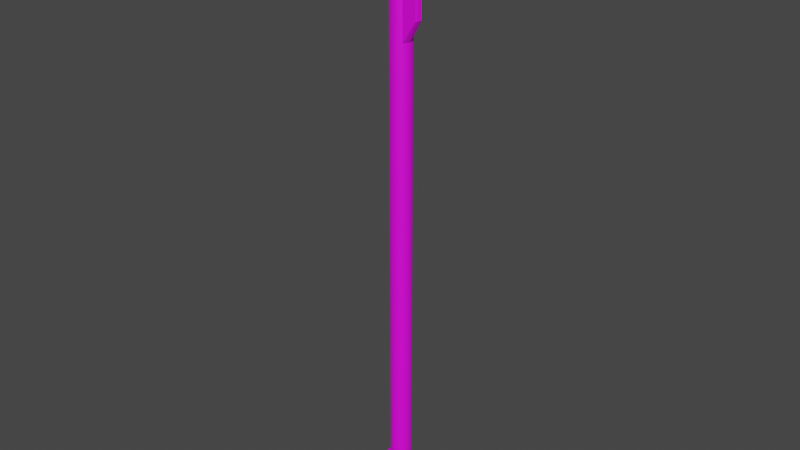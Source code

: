 # Source: firemanAx.blend  (saved by Blender 2.81.16; exported with 4.5.12 LTS)
import bpy
from mathutils import Matrix  # noqa: F401  (used for matrix-valued properties, if any)

bpy.ops.wm.read_factory_settings(use_empty=True)
scene = bpy.context.scene
scene.name = 'Scene'

# ---- collections
col_collection = bpy.data.collections.new('Collection'); scene.collection.children.link(col_collection)

# ---- images (referenced by path relative to the original .blend; pixels are not part of the script)
import os
ASSET_DIR = os.environ.get("B2B_ASSET_DIR", "")  # directory of the original .blend (textures are referenced by path, not embedded)
HERE = os.path.dirname(os.path.abspath(__file__))  # packed textures are extracted next to this script under _unpacked/

def load_image(name, relpath, width, height, colorspace="sRGB"):
    """Load a texture the original file referenced (path relative to the .blend, or extracted next to this script)."""
    p = next((c for c in (os.path.join(HERE, relpath), os.path.join(ASSET_DIR, relpath)) if relpath and os.path.exists(c)), "")
    if p:
        img = bpy.data.images.load(p, check_existing=True)
        img.name = name
    else:  # same state as the original file: an image datablock whose file is absent (Cycles renders it pink)
        img = bpy.data.images.new(name, width, height)
        img.source = "FILE"
        img.filepath = "//" + (relpath or name)
    img.colorspace_settings.name = colorspace
    return img
img_ax = load_image('Ax', 'Ax.png', 1024, 1024, 'sRGB')

# ---- materials (node trees are filled in below, after node groups)
mat_material_001 = bpy.data.materials.new('Material.001')
mat_material_001.use_transparent_shadow = False

# ---- material node trees
mat_material_001.use_nodes = True; mat_material_001.node_tree.nodes.clear()
_N = mat_material_001.node_tree.nodes; _L = mat_material_001.node_tree.links
n0 = _N.new('ShaderNodeOutputMaterial'); n0.name = 'Material Output'; n0.location = (300, 300)
n1 = _N.new('ShaderNodeBsdfPrincipled'); n1.name = 'Principled BSDF'; n1.location = (10, 300)
n1.distribution = 'GGX'
n1.subsurface_method = 'BURLEY'
n1.inputs[3].default_value = 1.45
n1.inputs[27].default_value = (0.0, 0.0, 0.0, 1.0)
n1.inputs[28].default_value = 1.0
n2 = _N.new('ShaderNodeTexImage'); n2.name = 'Image Texture'; n2.location = (-280, 280)
n2.image = img_ax
_L.new(n1.outputs[0], n0.inputs[0])
_L.new(n2.outputs[0], n1.inputs[0])
n0.is_active_output = True

# ---- world
world_world = bpy.data.worlds.new('World'); scene.world = world_world
world_world.use_nodes = True; world_world.node_tree.nodes.clear()
_N = world_world.node_tree.nodes; _L = world_world.node_tree.links
n0 = _N.new('ShaderNodeOutputWorld'); n0.name = 'World Output'; n0.location = (300, 300)
n1 = _N.new('ShaderNodeBackground'); n1.name = 'Background'; n1.location = (10, 300)
n1.inputs[0].default_value = (0.05088, 0.05088, 0.05088, 1.0)
_L.new(n1.outputs[0], n0.inputs[0])
n0.is_active_output = True
world_world.color = (0.05088, 0.05088, 0.05088)
world_world.use_sun_shadow = False
world_world.sun_shadow_jitter_overblur = 0.0

# ---- meshes
me_cylinder = bpy.data.meshes.new('Cylinder')
me_cylinder.from_pydata([(0.0, 1.0, -1.0), (0.0, 1.0, 1.0), (0.1951, 0.9808, -1.0), (0.1951, 0.9808, 1.0), (0.3827, 0.9239, -1.0), (0.3827, 0.9239, 1.0), (0.5556, 0.8315, -1.0), (0.5556, 0.8315, 1.0), (0.7071, 0.7071, -1.0), (0.7071, 0.7071, 1.0), (0.8315, 0.5556, -1.0), (0.8315, 0.5556, 1.0), (0.9239, 0.3827, -1.0), (0.9239, 0.3827, 1.0), (0.9808, 0.1951, -1.0), (0.9808, 0.1951, 1.0), (1.0, 7.55e-08, -1.0), (1.0, 7.55e-08, 1.0), (0.9808, -0.1951, -1.0), (0.9808, -0.1951, 1.0), (0.9239, -0.3827, -1.0), (0.9239, -0.3827, 1.0), (0.8315, -0.5556, -1.0), (0.8315, -0.5556, 1.0), (0.7071, -0.7071, -1.0), (0.7071, -0.7071, 1.0), (0.5556, -0.8315, -1.0), (0.5556, -0.8315, 1.0), (0.3827, -0.9239, -1.0), (0.3827, -0.9239, 1.0), (0.1951, -0.9808, -1.0), (0.1951, -0.9808, 1.0), (-3.258e-07, -1.0, -1.0), (-3.258e-07, -1.0, 1.0), (-0.1951, -0.9808, -1.0), (-0.1951, -0.9808, 1.0), (-0.3827, -0.9239, -1.0), (-0.3827, -0.9239, 1.0), (-0.5556, -0.8315, -1.0), (-0.5556, -0.8315, 1.0), (-0.7071, -0.7071, -1.0), (-0.7071, -0.7071, 1.0), (-0.8315, -0.5556, -1.0), (-0.8315, -0.5556, 1.0), (-0.9239, -0.3827, -1.0), (-0.9239, -0.3827, 1.0), (-0.9808, -0.1951, -1.0), (-0.9808, -0.1951, 1.0), (-1.0, 9.656e-07, -1.0), (-1.0, 9.656e-07, 1.0), (-0.9808, 0.1951, -1.0), (-0.9808, 0.1951, 1.0), (-0.9239, 0.3827, -1.0), (-0.9239, 0.3827, 1.0), (-0.8315, 0.5556, -1.0), (-0.8315, 0.5556, 1.0), (-0.7071, 0.7071, -1.0), (-0.7071, 0.7071, 1.0), (-0.5556, 0.8315, -1.0), (-0.5556, 0.8315, 1.0), (-0.3827, 0.9239, -1.0), (-0.3827, 0.9239, 1.0), (-0.1951, 0.9808, -1.0), (-0.1951, 0.9808, 1.0), (0.1951, 0.9808, 1.0), (0.0, 1.0, 1.0), (0.3827, 0.9239, 1.0), (0.5556, 0.8315, 1.0), (0.7071, 0.7071, 1.0), (0.8315, 0.5556, 1.0), (0.9239, 0.3827, 1.0), (0.9808, 0.1951, 1.0), (1.0, 7.55e-08, 1.0), (0.9808, -0.1951, 1.0), (0.9239, -0.3827, 1.0), (0.8315, -0.5556, 1.0), (0.7071, -0.7071, 1.0), (0.5556, -0.8315, 1.0), (0.3827, -0.9239, 1.0), (0.1951, -0.9808, 1.0), (-3.258e-07, -1.0, 1.0), (-0.1951, -0.9808, 1.0), (-0.3827, -0.9239, 1.0), (-0.5556, -0.8315, 1.0), (-0.7071, -0.7071, 1.0), (-0.8315, -0.5556, 1.0), (-0.9239, -0.3827, 1.0), (-0.9808, -0.1951, 1.0), (-1.0, 9.656e-07, 1.0), (-0.9808, 0.1951, 1.0), (-0.9239, 0.3827, 1.0), (-0.8315, 0.5556, 1.0), (-0.7071, 0.7071, 1.0), (-0.5556, 0.8315, 1.0), (-0.3827, 0.9239, 1.0), (-0.1951, 0.9808, 1.0), (0.1951, 0.9808, 1.0), (0.0, 1.0, 1.0), (0.3827, 0.9239, 1.0), (0.5556, 0.8315, 1.0), (0.7071, 0.7071, 1.0), (0.8315, 0.5556, 1.0), (0.9239, 0.3827, 1.0), (0.9808, 0.1951, 1.0), (1.0, 7.55e-08, 1.0), (0.9808, -0.1951, 1.0), (0.9239, -0.3827, 1.0), (0.8315, -0.5556, 1.0), (0.7071, -0.7071, 1.0), (0.5556, -0.8315, 1.0), (0.3827, -0.9239, 1.0), (0.1951, -0.9808, 1.0), (-3.258e-07, -1.0, 1.0), (-0.1951, -0.9808, 1.0), (-0.3827, -0.9239, 1.0), (-0.5556, -0.8315, 1.0), (-0.7071, -0.7071, 1.0), (-0.8315, -0.5556, 1.0), (-0.9239, -0.3827, 1.0), (-0.9808, -0.1951, 1.0), (-1.0, 9.656e-07, 1.0), (-0.9808, 0.1951, 1.0), (-0.9239, 0.3827, 1.0), (-0.8315, 0.5556, 1.0), (-0.7071, 0.7071, 1.0), (-0.5556, 0.8315, 1.0), (-0.3827, 0.9239, 1.0), (-0.1951, 0.9808, 1.0), (0.1951, 0.9808, 40.0), (-2.607e-06, 1.0, 40.0), (0.3827, 0.9239, 40.0), (0.5556, 0.8315, 40.0), (0.7071, 0.7071, 40.0), (0.8315, 0.5556, 40.0), (0.9239, 0.3827, 40.0), (0.9808, 0.1951, 40.0), (1.0, 7.55e-08, 40.0), (0.9808, -0.1951, 40.0), (0.9239, -0.3827, 40.0), (0.8315, -0.5556, 40.0), (0.7071, -0.7071, 40.0), (0.5556, -0.8315, 40.0), (0.3827, -0.9239, 40.0), (0.1951, -0.9808, 40.0), (-2.932e-06, -1.0, 40.0), (-0.1951, -0.9808, 40.0), (-0.3827, -0.9239, 40.0), (-0.5556, -0.8315, 40.0), (-0.7071, -0.7071, 40.0), (-0.8315, -0.5556, 40.0), (-0.9239, -0.3827, 40.0), (-0.9808, -0.1951, 40.0), (-1.0, 9.656e-07, 40.0), (-0.9808, 0.1951, 40.0), (-0.9239, 0.3827, 40.0), (-0.8315, 0.5556, 40.0), (-0.7071, 0.7071, 40.0), (-0.5556, 0.8315, 40.0), (-0.3827, 0.9239, 40.0), (-0.1951, 0.9808, 40.0), (2.812e-07, 1.0, -5.909), (0.1951, 0.9808, -5.909), (0.3827, 0.9239, -5.909), (0.5556, 0.8315, -5.909), (0.7071, 0.7071, -5.909), (0.8315, 0.5556, -5.909), (0.9239, 0.3827, -5.909), (0.9808, 0.1951, -5.909), (1.0, 7.55e-08, -5.909), (0.9808, -0.1951, -5.909), (0.9239, -0.3827, -5.909), (0.8315, -0.5556, -5.909), (0.7071, -0.7071, -5.909), (0.5556, -0.8315, -5.909), (0.3827, -0.9239, -5.909), (0.1951, -0.9808, -5.909), (-4.462e-08, -1.0, -5.909), (-0.1951, -0.9808, -5.909), (-0.3827, -0.9239, -5.909), (-0.5556, -0.8315, -5.909), (-0.7071, -0.7071, -5.909), (-0.8315, -0.5556, -5.909), (-0.8352, -0.3827, -5.879), (-0.8921, -0.1951, -5.879), (-0.9114, 9.616e-07, -5.879), (-0.9808, 0.1951, -5.909), (-0.9239, 0.3827, -5.909), (-0.8315, 0.5556, -5.909), (-0.7071, 0.7071, -5.909), (-0.5556, 0.8315, -5.909), (-0.3827, 0.9239, -5.909), (-0.1951, 0.9808, -5.909), (-0.1951, 0.9808, -4.037), (-0.3827, 0.9239, -4.037), (0.9808, -0.1951, -4.037), (1.0, 7.55e-08, -4.037), (-0.3827, -0.9239, -4.037), (-0.1951, -0.9808, -4.037), (-0.8315, 0.5556, -4.037), (-0.9239, 0.3827, -4.037), (0.8315, 0.5556, -4.037), (0.7071, 0.7071, -4.037), (0.3827, -0.9239, -4.037), (0.5556, -0.8315, -4.037), (-3.064, -0.1951, -3.965), (-3.007, -0.3827, -3.965), (0.1951, 0.9808, -4.037), (1.74e-07, 1.0, -4.037), (0.9239, -0.3827, -4.037), (-0.5556, -0.8315, -4.037), (-0.7071, 0.7071, -4.037), (0.9239, 0.3827, -4.037), (0.1951, -0.9808, -4.037), (-3.083, 9.559e-07, -3.965), (0.3827, 0.9239, -4.037), (0.8315, -0.5556, -4.037), (-0.7071, -0.7071, -4.037), (-0.5556, 0.8315, -4.037), (0.9808, 0.1951, -4.037), (-1.519e-07, -1.0, -4.037), (-0.9808, 0.1951, -4.037), (0.5556, 0.8315, -4.037), (0.7071, -0.7071, -4.037), (-0.8315, -0.5556, -4.037), (0.1951, 0.9808, 46.46), (-6.551e-06, 1.0, 46.46), (0.3827, 0.9239, 46.46), (0.5556, 0.8315, 46.46), (0.7071, 0.7071, 46.46), (0.8315, 0.5556, 46.46), (0.9239, 0.3827, 46.46), (0.9808, 0.1951, 46.46), (2.256, -0.2929, 46.46), (2.237, -0.488, 46.46), (2.18, -0.6756, 46.46), (2.088, -0.8485, 46.46), (0.7071, -0.7071, 46.46), (0.5556, -0.8315, 46.46), (0.3827, -0.9239, 46.46), (0.1951, -0.9808, 46.46), (-6.877e-06, -1.0, 46.46), (-0.1951, -0.9808, 46.46), (-0.3827, -0.9239, 46.46), (-0.5556, -0.8315, 46.46), (-0.7071, -0.7071, 46.46), (-0.8315, -0.5556, 46.46), (-0.9239, -0.3827, 46.46), (-0.9808, -0.1951, 46.46), (-1.0, 9.656e-07, 46.46), (-0.9808, 0.1951, 46.46), (-0.9239, 0.3827, 46.46), (-0.8315, 0.5556, 46.46), (-0.7071, 0.7071, 46.46), (-0.5556, 0.8315, 46.46), (-0.3827, 0.9239, 46.46), (-0.1951, 0.9808, 46.46), (0.1951, 0.9808, 42.04), (0.3827, 0.9239, 42.04), (-0.7071, 0.7071, 42.04), (-0.5556, 0.8315, 42.04), (0.1951, -0.9808, 42.04), (-4.176e-06, -1.0, 42.04), (0.5556, 0.8315, 42.04), (-0.3827, 0.9239, 42.04), (-0.1951, -0.9808, 42.04), (0.7071, 0.7071, 42.04), (-0.1951, 0.9808, 42.04), (-0.3827, -0.9239, 42.04), (0.8315, 0.5556, 42.04), (-3.851e-06, 1.0, 42.04), (-0.5556, -0.8315, 42.04), (0.9239, 0.3827, 42.04), (-0.7071, -0.7071, 42.04), (0.9808, 0.1951, 42.04), (-0.8315, -0.5556, 42.04), (2.224, -0.2128, 42.04), (-0.9239, -0.3827, 42.04), (2.205, -0.4078, 42.04), (-0.9808, -0.1951, 42.04), (2.148, -0.5954, 42.04), (-1.0, 9.656e-07, 42.04), (2.055, -0.7683, 42.04), (-0.9808, 0.1951, 42.04), (0.7071, -0.7071, 42.04), (-0.9239, 0.3827, 42.04), (0.5556, -0.8315, 42.04), (-0.8315, 0.5556, 42.04), (0.3827, -0.9239, 42.04), (0.1951, 0.9808, 49.99), (7.549e-06, 1.0, 49.99), (0.3827, 0.9239, 49.99), (0.5556, 0.8315, 49.99), (0.7071, 0.7071, 49.99), (0.8315, 0.5556, 49.99), (0.9239, 0.3827, 49.99), (0.9808, 0.1951, 49.99), (2.267, -0.3334, 50.01), (2.248, -0.5285, 50.01), (2.191, -0.7161, 50.01), (2.098, -0.889, 50.01), (0.7071, -0.7071, 49.99), (0.5556, -0.8315, 49.99), (0.3827, -0.9239, 49.99), (0.1951, -0.9808, 49.99), (7.223e-06, -1.0, 49.99), (-0.1951, -0.9808, 49.99), (-0.3827, -0.9239, 49.99), (-0.5556, -0.8315, 49.99), (-0.7071, -0.7071, 49.99), (-0.8315, -0.5556, 49.99), (-0.9239, -0.3827, 49.99), (-0.9808, -0.1951, 49.99), (-1.0, 9.656e-07, 49.99), (-0.9808, 0.1951, 49.99), (-0.9239, 0.3827, 49.99), (-0.8315, 0.5556, 49.99), (-0.7071, 0.7071, 49.99), (-0.5556, 0.8315, 49.99), (-0.3827, 0.9239, 49.99), (-0.1951, 0.9808, 49.99), (2.924, -0.5919, 46.47), (2.943, -0.3968, 46.47), (2.867, -0.7795, 46.47), (2.774, -0.9524, 46.47), (2.895, -0.6833, 50.0), (2.915, -0.4882, 50.0), (2.839, -0.8709, 50.0), (2.746, -1.044, 50.0), (-5.316, 1.538, 43.73), (-5.889, 1.651, 52.28), (-2.745, 0.1699, 46.46), (-2.745, 0.1699, 49.99), (-2.653, 1.108, 46.46), (-2.745, 0.9352, 46.46), (-2.377, 1.384, 49.99), (-2.377, 1.384, 46.46), (-2.802, 0.7476, 49.99), (-2.821, 0.5525, 49.99), (-2.529, 1.26, 46.46), (-2.745, 0.9352, 49.99), (-2.653, 1.108, 49.99), (-2.529, 1.26, 49.99), (-2.802, 0.3575, 46.46), (-2.822, 0.5525, 46.46), (-2.802, 0.7476, 46.46), (-2.802, 0.3575, 49.99), (2.093, -0.8687, 48.23), (0.7071, -0.7071, 48.22), (0.5556, -0.8315, 48.22), (0.3827, -0.9239, 48.22), (4.894e-07, 1.0, 48.22), (0.1951, 0.9808, 48.22), (0.1951, -0.9808, 48.22), (0.3827, 0.9239, 48.22), (-0.5556, 0.8315, 48.22), (1.636e-07, -1.0, 48.22), (0.5556, 0.8315, 48.22), (-0.3827, 0.9239, 48.22), (-0.1951, -0.9808, 48.22), (0.7071, 0.7071, 48.22), (-0.1951, 0.9808, 48.22), (-0.3827, -0.9239, 48.22), (0.8315, 0.5556, 48.22), (-0.5556, -0.8315, 48.22), (0.9239, 0.3827, 48.22), (-0.7071, -0.7071, 48.22), (0.9808, 0.1951, 48.22), (-0.8315, -0.5556, 48.22), (2.262, -0.3131, 48.23), (-0.9239, -0.3827, 48.22), (2.853, -0.8251, 48.23), (2.76, -0.998, 48.23), (2.929, -0.4425, 48.23), (2.91, -0.6375, 48.23), (-6.645, 1.899, 47.91), (-2.377, 1.384, 48.22), (-2.745, 0.1699, 48.22), (-4.525, 0.6326, 51.3), (-4.197, 1.333, 44.9), (-3.829, 1.782, 44.9), (-4.582, 1.21, 51.3), (-4.525, 1.398, 51.3), (-4.432, 1.571, 51.3), (-4.308, 1.722, 51.3), (-4.582, 0.8202, 51.3), (-4.197, 0.5676, 44.9), (-4.105, 1.506, 44.9), (-4.157, 1.847, 51.3), (-4.601, 1.015, 51.3), (-3.981, 1.657, 44.9), (-4.254, 0.7552, 44.9), (-4.274, 0.9503, 44.9), (-4.254, 1.145, 44.9), (-4.589, 1.988, 48.04), (-4.957, 0.7737, 48.04), (-5.266, 0.8253, 51.84), (-4.802, 1.499, 44.25), (-4.434, 1.947, 44.25), (-5.323, 1.403, 51.84), (-5.266, 1.591, 51.84), (-5.174, 1.764, 51.84), (-5.049, 1.915, 51.84), (-5.323, 1.013, 51.84), (-5.51, 2.239, 47.97), (-5.878, 1.025, 47.97), (-4.802, 0.7333, 44.25), (-4.71, 1.672, 44.25), (-4.898, 2.039, 51.84), (-5.342, 1.208, 51.84), (-4.585, 1.823, 44.25), (-4.859, 0.9209, 44.25), (-4.878, 1.116, 44.25), (-4.859, 1.311, 44.25), (3.172e-06, 1.0, 48.89), (2.847, -0.8425, 48.9), (-2.377, 1.384, 48.89), (2.095, -0.8764, 48.91), (0.7071, -0.7071, 48.89), (0.5556, -0.8315, 48.89), (0.3827, -0.9239, 48.89), (0.1951, 0.9808, 48.89), (0.1951, -0.9808, 48.89), (0.3827, 0.9239, 48.89), (-0.5556, 0.8315, 48.89), (2.846e-06, -1.0, 48.89), (0.5556, 0.8315, 48.89), (-0.3827, 0.9239, 48.89), (-0.1951, -0.9808, 48.89), (0.7071, 0.7071, 48.89), (-0.1951, 0.9808, 48.89), (-0.3827, -0.9239, 48.89), (0.8315, 0.5556, 48.89), (-0.5556, -0.8315, 48.89), (0.9239, 0.3827, 48.89), (-0.7071, -0.7071, 48.89), (0.9808, 0.1951, 48.89), (-0.8315, -0.5556, 48.89), (2.264, -0.3208, 48.91), (-0.9239, -0.3827, 48.89), (2.755, -1.015, 48.9), (2.923, -0.4599, 48.9), (2.904, -0.6549, 48.9), (-6.358, 1.805, 49.57), (-2.745, 0.1699, 48.89), (-4.424, 1.934, 49.28), (-4.793, 0.7201, 49.28), (-5.277, 2.163, 49.44), (-5.645, 0.9492, 49.44), (6.189, -1.656, 48.96), (6.208, -1.461, 48.96), (6.132, -1.844, 48.96), (6.04, -2.017, 48.96), (6.054, -1.815, 48.91), (5.962, -1.988, 48.91), (6.111, -1.628, 48.91)], [], [(0, 1, 3, 2), (2, 3, 5, 4), (4, 5, 7, 6), (6, 7, 9, 8), (8, 9, 11, 10), (10, 11, 13, 12), (12, 13, 15, 14), (14, 15, 17, 16), (16, 17, 19, 18), (18, 19, 21, 20), (20, 21, 23, 22), (22, 23, 25, 24), (24, 25, 27, 26), (26, 27, 29, 28), (28, 29, 31, 30), (30, 31, 33, 32), (32, 33, 35, 34), (34, 35, 37, 36), (36, 37, 39, 38), (38, 39, 41, 40), (40, 41, 43, 42), (42, 43, 45, 44), (44, 45, 47, 46), (46, 47, 49, 48), (48, 49, 51, 50), (50, 51, 53, 52), (52, 53, 55, 54), (54, 55, 57, 56), (56, 57, 59, 58), (58, 59, 61, 60), (9, 7, 67, 68), (60, 61, 63, 62), (62, 63, 1, 0), (193, 192, 191, 190), (87, 86, 118, 119), (27, 25, 76, 77), (45, 43, 85, 86), (63, 61, 94, 95), (19, 17, 72, 73), (37, 35, 81, 82), (55, 53, 90, 91), (11, 9, 68, 69), (29, 27, 77, 78), (47, 45, 86, 87), (3, 1, 65, 64), (1, 63, 95, 65), (21, 19, 73, 74), (39, 37, 82, 83), (57, 55, 91, 92), (13, 11, 69, 70), (31, 29, 78, 79), (49, 47, 87, 88), (5, 3, 64, 66), (23, 21, 74, 75), (41, 39, 83, 84), (59, 57, 92, 93), (15, 13, 70, 71), (33, 31, 79, 80), (51, 49, 88, 89), (7, 5, 66, 67), (25, 23, 75, 76), (43, 41, 84, 85), (61, 59, 93, 94), (17, 15, 71, 72), (35, 33, 80, 81), (53, 51, 89, 90), (122, 121, 153, 154), (74, 73, 105, 106), (88, 87, 119, 120), (75, 74, 106, 107), (89, 88, 120, 121), (76, 75, 107, 108), (90, 89, 121, 122), (77, 76, 108, 109), (91, 90, 122, 123), (78, 77, 109, 110), (64, 65, 97, 96), (92, 91, 123, 124), (79, 78, 110, 111), (66, 64, 96, 98), (93, 92, 124, 125), (80, 79, 111, 112), (67, 66, 98, 99), (94, 93, 125, 126), (81, 80, 112, 113), (68, 67, 99, 100), (95, 94, 126, 127), (82, 81, 113, 114), (69, 68, 100, 101), (65, 95, 127, 97), (83, 82, 114, 115), (70, 69, 101, 102), (84, 83, 115, 116), (71, 70, 102, 103), (85, 84, 116, 117), (72, 71, 103, 104), (86, 85, 117, 118), (73, 72, 104, 105), (257, 256, 224, 226), (109, 108, 140, 141), (123, 122, 154, 155), (110, 109, 141, 142), (96, 97, 129, 128), (124, 123, 155, 156), (111, 110, 142, 143), (98, 96, 128, 130), (125, 124, 156, 157), (112, 111, 143, 144), (99, 98, 130, 131), (126, 125, 157, 158), (113, 112, 144, 145), (100, 99, 131, 132), (127, 126, 158, 159), (114, 113, 145, 146), (101, 100, 132, 133), (97, 127, 159, 129), (115, 114, 146, 147), (102, 101, 133, 134), (116, 115, 147, 148), (103, 102, 134, 135), (117, 116, 148, 149), (104, 103, 135, 136), (118, 117, 149, 150), (105, 104, 136, 137), (119, 118, 150, 151), (106, 105, 137, 138), (120, 119, 151, 152), (107, 106, 138, 139), (121, 120, 152, 153), (108, 107, 139, 140), (160, 161, 162, 163, 164, 165, 166, 167, 168, 169, 170, 171, 172, 173, 174, 175, 176, 177, 178, 179, 180, 181, 182, 183, 184, 185, 186, 187, 188, 189, 190, 191), (195, 194, 169, 168), (197, 196, 178, 177), (199, 198, 187, 186), (201, 200, 165, 164), (203, 202, 174, 173), (205, 204, 183, 182), (207, 206, 161, 160), (192, 207, 160, 191), (194, 208, 170, 169), (196, 209, 179, 178), (198, 210, 188, 187), (200, 211, 166, 165), (202, 212, 175, 174), (204, 213, 184, 183), (206, 214, 162, 161), (208, 215, 171, 170), (209, 216, 180, 179), (210, 217, 189, 188), (211, 218, 167, 166), (212, 219, 176, 175), (213, 220, 185, 184), (214, 221, 163, 162), (215, 222, 172, 171), (216, 223, 181, 180), (217, 193, 190, 189), (218, 195, 168, 167), (219, 197, 177, 176), (220, 199, 186, 185), (221, 201, 164, 163), (222, 203, 173, 172), (223, 205, 182, 181), (42, 44, 205, 223), (24, 26, 203, 222), (6, 8, 201, 221), (50, 52, 199, 220), (32, 34, 197, 219), (14, 16, 195, 218), (58, 60, 193, 217), (40, 42, 223, 216), (22, 24, 222, 215), (4, 6, 221, 214), (48, 50, 220, 213), (30, 32, 219, 212), (12, 14, 218, 211), (56, 58, 217, 210), (38, 40, 216, 209), (20, 22, 215, 208), (2, 4, 214, 206), (46, 48, 213, 204), (28, 30, 212, 202), (10, 12, 211, 200), (54, 56, 210, 198), (36, 38, 209, 196), (18, 20, 208, 194), (62, 0, 207, 192), (0, 2, 206, 207), (44, 46, 204, 205), (26, 28, 202, 203), (8, 10, 200, 201), (52, 54, 198, 199), (34, 36, 196, 197), (16, 18, 194, 195), (60, 62, 192, 193), (235, 234, 322, 323), (259, 258, 252, 253), (261, 260, 239, 240), (262, 257, 226, 227), (263, 259, 253, 254), (264, 261, 240, 241), (265, 262, 227, 228), (266, 263, 254, 255), (267, 264, 241, 242), (268, 265, 228, 229), (269, 266, 255, 225), (270, 267, 242, 243), (271, 268, 229, 230), (272, 270, 243, 244), (273, 271, 230, 231), (274, 272, 244, 245), (275, 273, 231, 232), (276, 274, 245, 246), (277, 275, 232, 233), (278, 276, 246, 247), (279, 277, 233, 234), (280, 278, 247, 248), (281, 279, 234, 235), (282, 280, 248, 249), (283, 281, 235, 236), (284, 282, 249, 250), (285, 283, 236, 237), (286, 284, 250, 251), (287, 285, 237, 238), (256, 269, 225, 224), (258, 286, 251, 252), (260, 287, 238, 239), (143, 142, 287, 260), (156, 155, 286, 258), (128, 129, 269, 256), (142, 141, 285, 287), (155, 154, 284, 286), (141, 140, 283, 285), (154, 153, 282, 284), (140, 139, 281, 283), (153, 152, 280, 282), (139, 138, 279, 281), (152, 151, 278, 280), (138, 137, 277, 279), (151, 150, 276, 278), (137, 136, 275, 277), (150, 149, 274, 276), (136, 135, 273, 275), (149, 148, 272, 274), (135, 134, 271, 273), (148, 147, 270, 272), (134, 133, 268, 271), (147, 146, 267, 270), (129, 159, 266, 269), (133, 132, 265, 268), (146, 145, 264, 267), (159, 158, 263, 266), (132, 131, 262, 265), (145, 144, 261, 264), (158, 157, 259, 263), (131, 130, 257, 262), (144, 143, 260, 261), (157, 156, 258, 259), (130, 128, 256, 257), (288, 289, 319, 318, 317, 316, 315, 314, 313, 312, 311, 310, 309, 308, 307, 306, 305, 304, 303, 302, 301, 300, 299, 298, 297, 296, 295, 294, 293, 292, 291, 290), (417, 416, 299, 300), (398, 399, 329), (418, 417, 300, 301), (406, 396, 328, 397, 409), (419, 418, 301, 302), (420, 413, 289, 288), (421, 419, 302, 303), (422, 420, 288, 290), (447, 395, 329, 442), (424, 421, 303, 304), (425, 422, 290, 291), (426, 423, 317, 318), (427, 424, 304, 305), (428, 425, 291, 292), (429, 426, 318, 319), (430, 427, 305, 306), (431, 428, 292, 293), (413, 429, 319, 289), (432, 430, 306, 307), (433, 431, 293, 294), (434, 432, 307, 308), (435, 433, 294, 295), (436, 434, 308, 309), (437, 435, 295, 296), (438, 436, 309, 310), (437, 296, 325, 440), (297, 298, 326, 324), (403, 397, 328, 374), (326, 327, 451, 450), (233, 232, 321, 320), (298, 299, 327, 326), (296, 297, 324, 325), (234, 233, 320, 322), (346, 235, 323, 371), (400, 401, 407, 329, 399), (411, 410, 405, 328, 412), (402, 408, 398, 329, 395), (396, 412, 328), (311, 312, 337, 345), (250, 249, 344, 333), (310, 311, 345, 331), (249, 248, 343, 344), (248, 247, 342, 343), (316, 317, 334, 341), (247, 246, 330, 342), (315, 316, 341, 340), (314, 315, 340, 339), (354, 253, 335, 375), (251, 250, 333, 332), (438, 310, 331, 443), (312, 313, 336, 337), (252, 251, 332, 338), (313, 314, 339, 336), (253, 252, 338, 335), (246, 369, 376, 330), (423, 354, 375, 415), (416, 346, 371, 439), (322, 320, 373, 370), (320, 321, 372, 373), (323, 322, 370, 371), (446, 403, 374, 442), (232, 368, 372, 321), (246, 245, 367, 369), (232, 231, 366, 368), (245, 244, 365, 367), (231, 230, 364, 366), (244, 243, 363, 365), (230, 229, 362, 364), (243, 242, 361, 363), (225, 255, 360, 350), (229, 228, 359, 362), (242, 241, 358, 361), (255, 254, 357, 360), (228, 227, 356, 359), (241, 240, 355, 358), (254, 253, 354, 357), (227, 226, 353, 356), (240, 239, 352, 355), (405, 404, 374, 328), (226, 224, 351, 353), (239, 238, 349, 352), (224, 225, 350, 351), (238, 237, 348, 349), (237, 236, 347, 348), (236, 235, 346, 347), (330, 376, 394, 385), (415, 375, 393, 444), (345, 337, 388, 384), (333, 344, 392, 378), (331, 345, 384, 377), (344, 343, 391, 392), (343, 342, 390, 391), (341, 334, 387, 383), (342, 330, 385, 390), (340, 341, 383, 382), (339, 340, 382, 381), (375, 335, 379, 393), (332, 333, 378, 386), (443, 331, 377, 445), (337, 336, 380, 388), (338, 332, 386, 389), (336, 339, 381, 380), (335, 338, 389, 379), (385, 394, 404, 405), (444, 393, 403, 446), (384, 388, 408, 402), (378, 392, 412, 396), (377, 384, 402, 395), (392, 391, 411, 412), (391, 390, 410, 411), (383, 387, 407, 401), (390, 385, 405, 410), (382, 383, 401, 400), (381, 382, 400, 399), (393, 379, 397, 403), (386, 378, 396, 406), (445, 377, 395, 447), (388, 380, 398, 408), (389, 386, 406, 409), (380, 381, 399, 398), (379, 389, 409, 397), (394, 445, 447, 404), (387, 444, 446, 407), (376, 443, 445, 394), (334, 415, 444, 387), (407, 446, 442, 329), (299, 416, 439, 327), (317, 423, 415, 334), (369, 438, 443, 376), (440, 325, 449, 454, 441), (370, 373, 441, 414), (373, 372, 440, 441), (371, 370, 414, 439), (368, 437, 440, 372), (369, 367, 436, 438), (368, 366, 435, 437), (367, 365, 434, 436), (366, 364, 433, 435), (365, 363, 432, 434), (364, 362, 431, 433), (363, 361, 430, 432), (350, 360, 429, 413), (362, 359, 428, 431), (361, 358, 427, 430), (360, 357, 426, 429), (359, 356, 425, 428), (358, 355, 424, 427), (357, 354, 423, 426), (356, 353, 422, 425), (355, 352, 421, 424), (404, 447, 442, 374), (353, 351, 420, 422), (352, 349, 419, 421), (351, 350, 413, 420), (349, 348, 418, 419), (348, 347, 417, 418), (347, 346, 416, 417), (453, 452, 450, 451), (454, 449, 448), (452, 454, 448, 450), (325, 324, 448, 449), (439, 414, 452, 453), (414, 441, 454, 452), (324, 326, 450, 448), (327, 439, 453, 451)])
_uv = me_cylinder.uv_layers.new(name='UVMap')
_uv.uv.foreach_set('vector', [0.859, 0.04061, 0.859, 0.003814, 0.8664, 0.003814, 0.8664, 0.04061, 0.8664, 0.04061, 0.8664, 0.003814, 0.8728, 0.003815, 0.8728, 0.04061, 0.9399, 0.09413, 0.9399, 0.1309, 0.9326, 0.1309, 0.9326, 0.09413, 0.9326, 0.09413, 0.9326, 0.1309, 0.9246, 0.1309, 0.9246, 0.09413, 0.9246, 0.09413, 0.9246, 0.1309, 0.9162, 0.1309, 0.9162, 0.09413, 0.9162, 0.09413, 0.9162, 0.1309, 0.9077, 0.1309, 0.9077, 0.09413, 0.9077, 0.09413, 0.9077, 0.1309, 0.8994, 0.1309, 0.8994, 0.09413, 0.8994, 0.09413, 0.8994, 0.1309, 0.8917, 0.1309, 0.8917, 0.09413, 0.8917, 0.09413, 0.8917, 0.1309, 0.8849, 0.1309, 0.8849, 0.09413, 0.8849, 0.09413, 0.8849, 0.1309, 0.8792, 0.1309, 0.8792, 0.09413, 0.9981, 0.2289, 0.9981, 0.2657, 0.9914, 0.2657, 0.9914, 0.2289, 0.9914, 0.2289, 0.9914, 0.2657, 0.9838, 0.2657, 0.9838, 0.2289, 0.9838, 0.2289, 0.9838, 0.2657, 0.9756, 0.2657, 0.9756, 0.2289, 0.9756, 0.2289, 0.9756, 0.2657, 0.9671, 0.2657, 0.9671, 0.2289, 0.9671, 0.2289, 0.9671, 0.2657, 0.9587, 0.2657, 0.9587, 0.2289, 0.9587, 0.2289, 0.9587, 0.2657, 0.9506, 0.2657, 0.9506, 0.2289, 0.9506, 0.2289, 0.9506, 0.2657, 0.9433, 0.2657, 0.9433, 0.2289, 0.9385, 0.2289, 0.9385, 0.2657, 0.9319, 0.2657, 0.9319, 0.2289, 0.9319, 0.2289, 0.9319, 0.2657, 0.9244, 0.2657, 0.9244, 0.2289, 0.9244, 0.2289, 0.9244, 0.2657, 0.9162, 0.2657, 0.9162, 0.2289, 0.9162, 0.2289, 0.9162, 0.2657, 0.9078, 0.2657, 0.9078, 0.2289, 0.9078, 0.2289, 0.9078, 0.2657, 0.8993, 0.2657, 0.8993, 0.2289, 0.8993, 0.2289, 0.8993, 0.2657, 0.8912, 0.2657, 0.8912, 0.2289, 0.8912, 0.2289, 0.8912, 0.2657, 0.8837, 0.2657, 0.8837, 0.2289, 0.8837, 0.2289, 0.8837, 0.2657, 0.8771, 0.2657, 0.8771, 0.2289, 0.8059, 0.04061, 0.8059, 0.003816, 0.8115, 0.003815, 0.8115, 0.04061, 0.8115, 0.04061, 0.8115, 0.003815, 0.8182, 0.003814, 0.8182, 0.04061, 0.8182, 0.04061, 0.8182, 0.003814, 0.8258, 0.003814, 0.8258, 0.04061, 0.8258, 0.04061, 0.8258, 0.003814, 0.834, 0.003813, 0.834, 0.04061, 0.834, 0.04061, 0.834, 0.003813, 0.8425, 0.003813, 0.8425, 0.04061, 0.0, 0.0, 0.0, 0.0, 0.0, 0.0, 0.0, 0.0, 0.8425, 0.04061, 0.8425, 0.003813, 0.851, 0.003813, 0.851, 0.04061, 0.851, 0.04061, 0.851, 0.003813, 0.859, 0.003814, 0.859, 0.04061, 0.8425, 0.09648, 0.851, 0.09648, 0.851, 0.1309, 0.8425, 0.1309, 0.0, 0.0, 0.0, 0.0, 0.0, 0.0, 0.0, 0.0, 0.0, 0.0, 0.0, 0.0, 0.0, 0.0, 0.0, 0.0, 0.0, 0.0, 0.0, 0.0, 0.0, 0.0, 0.0, 0.0, 0.0, 0.0, 0.0, 0.0, 0.0, 0.0, 0.0, 0.0, 0.0, 0.0, 0.0, 0.0, 0.0, 0.0, 0.0, 0.0, 0.0, 0.0, 0.0, 0.0, 0.0, 0.0, 0.0, 0.0, 0.0, 0.0, 0.0, 0.0, 0.0, 0.0, 0.0, 0.0, 0.0, 0.0, 0.0, 0.0, 0.0, 0.0, 0.0, 0.0, 0.0, 0.0, 0.0, 0.0, 0.0, 0.0, 0.0, 0.0, 0.0, 0.0, 0.0, 0.0, 0.0, 0.0, 0.0, 0.0, 0.0, 0.0, 0.0, 0.0, 0.0, 0.0, 0.0, 0.0, 0.0, 0.0, 0.0, 0.0, 0.0, 0.0, 0.0, 0.0, 0.0, 0.0, 0.0, 0.0, 0.0, 0.0, 0.0, 0.0, 0.0, 0.0, 0.0, 0.0, 0.0, 0.0, 0.0, 0.0, 0.0, 0.0, 0.0, 0.0, 0.0, 0.0, 0.0, 0.0, 0.0, 0.0, 0.0, 0.0, 0.0, 0.0, 0.0, 0.0, 0.0, 0.0, 0.0, 0.0, 0.0, 0.0, 0.0, 0.0, 0.0, 0.0, 0.0, 0.0, 0.0, 0.0, 0.0, 0.0, 0.0, 0.0, 0.0, 0.0, 0.0, 0.0, 0.0, 0.0, 0.0, 0.0, 0.0, 0.0, 0.0, 0.0, 0.0, 0.0, 0.0, 0.0, 0.0, 0.0, 0.0, 0.0, 0.0, 0.0, 0.0, 0.0, 0.0, 0.0, 0.0, 0.0, 0.0, 0.0, 0.0, 0.0, 0.0, 0.0, 0.0, 0.0, 0.0, 0.0, 0.0, 0.0, 0.0, 0.0, 0.0, 0.0, 0.0, 0.0, 0.0, 0.0, 0.0, 0.0, 0.0, 0.0, 0.0, 0.0, 0.0, 0.0, 0.0, 0.0, 0.0, 0.0, 0.0, 0.0, 0.0, 0.0, 0.0, 0.0, 0.0, 0.0, 0.0, 0.0, 0.0, 0.0, 0.0, 0.0, 0.0, 0.0, 0.0, 0.0, 0.0, 0.0, 0.0, 0.0, 0.0, 0.0, 0.0, 0.0, 0.0, 0.0, 0.0, 0.0, 0.0, 0.0, 0.0, 0.0, 0.0, 0.0, 0.0, 0.0, 0.0, 0.0, 0.0, 0.0, 0.0, 0.0, 0.0, 0.0, 0.0, 0.0, 0.0, 0.0, 0.207, 0.9717, 0.2014, 0.9717, 0.2014, 0.2542, 0.207, 0.2542, 0.0, 0.0, 0.0, 0.0, 0.0, 0.0, 0.0, 0.0, 0.0, 0.0, 0.0, 0.0, 0.0, 0.0, 0.0, 0.0, 0.0, 0.0, 0.0, 0.0, 0.0, 0.0, 0.0, 0.0, 0.0, 0.0, 0.0, 0.0, 0.0, 0.0, 0.0, 0.0, 0.0, 0.0, 0.0, 0.0, 0.0, 0.0, 0.0, 0.0, 0.0, 0.0, 0.0, 0.0, 0.0, 0.0, 0.0, 0.0, 0.0, 0.0, 0.0, 0.0, 0.0, 0.0, 0.0, 0.0, 0.0, 0.0, 0.0, 0.0, 0.0, 0.0, 0.0, 0.0, 0.0, 0.0, 0.0, 0.0, 0.0, 0.0, 0.0, 0.0, 0.0, 0.0, 0.0, 0.0, 0.0, 0.0, 0.0, 0.0, 0.0, 0.0, 0.0, 0.0, 0.0, 0.0, 0.0, 0.0, 0.0, 0.0, 0.0, 0.0, 0.0, 0.0, 0.0, 0.0, 0.0, 0.0, 0.0, 0.0, 0.0, 0.0, 0.0, 0.0, 0.0, 0.0, 0.0, 0.0, 0.0, 0.0, 0.0, 0.0, 0.0, 0.0, 0.0, 0.0, 0.0, 0.0, 0.0, 0.0, 0.0, 0.0, 0.0, 0.0, 0.0, 0.0, 0.0, 0.0, 0.0, 0.0, 0.0, 0.0, 0.0, 0.0, 0.0, 0.0, 0.0, 0.0, 0.0, 0.0, 0.0, 0.0, 0.0, 0.0, 0.0, 0.0, 0.0, 0.0, 0.0, 0.0, 0.0, 0.0, 0.0, 0.0, 0.0, 0.0, 0.0, 0.0, 0.0, 0.0, 0.0, 0.0, 0.0, 0.0, 0.0, 0.0, 0.0, 0.0, 0.0, 0.0, 0.0, 0.0, 0.0, 0.0, 0.0, 0.0, 0.0, 0.0, 0.0, 0.0, 0.0, 0.0, 0.0, 0.0, 0.0, 0.0, 0.0, 0.0, 0.0, 0.0, 0.0, 0.0, 0.0, 0.0, 0.0, 0.0, 0.0, 0.0, 0.0, 0.0, 0.0, 0.0, 0.0, 0.0, 0.0, 0.0, 0.0, 0.0, 0.0, 0.0, 0.0, 0.0, 0.0, 0.0, 0.0, 0.0, 0.0, 0.0, 0.0, 0.0, 0.0, 0.0, 0.0, 0.0, 0.0, 0.0, 0.0, 0.0, 0.0, 0.0, 0.0, 0.0, 0.0, 0.0, 0.0, 0.0, 0.0, 0.0, 0.0, 0.0, 0.0, 0.0, 0.0, 0.0, 0.0, 0.0, 0.0, 0.0, 0.2683, 0.2167, 0.2619, 0.2167, 0.2619, 0.1354, 0.2683, 0.1354, 0.3723, 0.9287, 0.3641, 0.9287, 0.3641, 0.2112, 0.3723, 0.2112, 0.2137, 0.9717, 0.207, 0.9717, 0.207, 0.2542, 0.2137, 0.2542, 0.3807, 0.9287, 0.3723, 0.9287, 0.3723, 0.2112, 0.3807, 0.2112, 0.2619, 0.9717, 0.2545, 0.9717, 0.2545, 0.2542, 0.2619, 0.2542, 0.2213, 0.9717, 0.2137, 0.9717, 0.2137, 0.2542, 0.2213, 0.2542, 0.3892, 0.9287, 0.3807, 0.9287, 0.3807, 0.2112, 0.3892, 0.2112, 0.2683, 0.9717, 0.2619, 0.9717, 0.2619, 0.2542, 0.2683, 0.2542, 0.2295, 0.9717, 0.2213, 0.9717, 0.2213, 0.2542, 0.2295, 0.2542, 0.3972, 0.9287, 0.3892, 0.9287, 0.3892, 0.2112, 0.3972, 0.2112, 0.6129, 0.02705, 0.6202, 0.02705, 0.6202, 0.7445, 0.6129, 0.7445, 0.238, 0.9717, 0.2295, 0.9717, 0.2295, 0.2542, 0.238, 0.2542, 0.4046, 0.9287, 0.3972, 0.9287, 0.3972, 0.2112, 0.4046, 0.2112, 0.6049, 0.02705, 0.6129, 0.02705, 0.6129, 0.7445, 0.6049, 0.7445, 0.2465, 0.9717, 0.238, 0.9717, 0.238, 0.2542, 0.2465, 0.2542, 0.508, 0.02704, 0.5146, 0.02704, 0.5146, 0.7445, 0.508, 0.7445, 0.5965, 0.02705, 0.6049, 0.02705, 0.6049, 0.7445, 0.5965, 0.7445, 0.2545, 0.9717, 0.2465, 0.9717, 0.2465, 0.2542, 0.2545, 0.2542, 0.5005, 0.02704, 0.508, 0.02704, 0.508, 0.7445, 0.5005, 0.7445, 0.588, 0.02705, 0.5965, 0.02705, 0.5965, 0.7445, 0.588, 0.7445, 0.4923, 0.02704, 0.5005, 0.02704, 0.5005, 0.7445, 0.4923, 0.7445, 0.5798, 0.02705, 0.588, 0.02705, 0.588, 0.7445, 0.5798, 0.7445, 0.4839, 0.02704, 0.4923, 0.02704, 0.4923, 0.7445, 0.4839, 0.7445, 0.5721, 0.02705, 0.5798, 0.02705, 0.5798, 0.7445, 0.5721, 0.7445, 0.4754, 0.02704, 0.4839, 0.02704, 0.4839, 0.7445, 0.4754, 0.7445, 0.5653, 0.02705, 0.5721, 0.02705, 0.5721, 0.7445, 0.5653, 0.7445, 0.4673, 0.02704, 0.4754, 0.02704, 0.4754, 0.7445, 0.4673, 0.7445, 0.5596, 0.02705, 0.5653, 0.02705, 0.5653, 0.7445, 0.5596, 0.7445, 0.4598, 0.02704, 0.4673, 0.02704, 0.4673, 0.7445, 0.4598, 0.7445, 0.3565, 0.9287, 0.3497, 0.9287, 0.3497, 0.2112, 0.3565, 0.2112, 0.4532, 0.02704, 0.4598, 0.02704, 0.4598, 0.7445, 0.4532, 0.7445, 0.3641, 0.9287, 0.3565, 0.9287, 0.3565, 0.2112, 0.3641, 0.2112, 0.8016, 0.4148, 0.798, 0.4181, 0.7931, 0.421, 0.7868, 0.4235, 0.7796, 0.4254, 0.7716, 0.4266, 0.7632, 0.4272, 0.7547, 0.4271, 0.7465, 0.4262, 0.7387, 0.4247, 0.7319, 0.4226, 0.7261, 0.42, 0.7216, 0.4169, 0.7186, 0.4135, 0.7173, 0.41, 0.7176, 0.4064, 0.7196, 0.4029, 0.7231, 0.3996, 0.7281, 0.3966, 0.7343, 0.3942, 0.7415, 0.3923, 0.7495, 0.391, 0.7567, 0.392, 0.7651, 0.3921, 0.7734, 0.393, 0.7824, 0.3929, 0.7893, 0.395, 0.7951, 0.3977, 0.7995, 0.4008, 0.8025, 0.4041, 0.8039, 0.4077, 0.8035, 0.4113, 0.8917, 0.03825, 0.8849, 0.03825, 0.8849, 0.003813, 0.8917, 0.003813, 0.9385, 0.173, 0.9319, 0.173, 0.9319, 0.1385, 0.9385, 0.1385, 0.8115, 0.09648, 0.8182, 0.09648, 0.8182, 0.1309, 0.8115, 0.1309, 0.9246, 0.03825, 0.9162, 0.03825, 0.9162, 0.003813, 0.9246, 0.003813, 0.9756, 0.173, 0.9671, 0.173, 0.9671, 0.1386, 0.9756, 0.1386, 0.7871, 0.3543, 0.7956, 0.3545, 0.7651, 0.3921, 0.7567, 0.392, 0.859, 0.09648, 0.8664, 0.09648, 0.8664, 0.1309, 0.859, 0.1309, 0.851, 0.09648, 0.859, 0.09648, 0.859, 0.1309, 0.851, 0.1309, 0.8849, 0.03825, 0.8792, 0.03825, 0.8792, 0.003813, 0.8849, 0.003813, 0.9319, 0.173, 0.9244, 0.173, 0.9244, 0.1385, 0.9319, 0.1385, 0.8182, 0.09648, 0.8258, 0.09648, 0.8258, 0.1309, 0.8182, 0.1309, 0.9162, 0.03825, 0.9077, 0.03825, 0.9077, 0.003813, 0.9162, 0.003813, 0.9671, 0.173, 0.9587, 0.173, 0.9587, 0.1386, 0.9671, 0.1386, 0.7956, 0.3545, 0.8039, 0.3553, 0.7734, 0.393, 0.7651, 0.3921, 0.8664, 0.09648, 0.8728, 0.09648, 0.8728, 0.1309, 0.8664, 0.1309, 0.9981, 0.173, 0.9914, 0.173, 0.9914, 0.1386, 0.9981, 0.1385, 0.9244, 0.173, 0.9162, 0.173, 0.9162, 0.1385, 0.9244, 0.1385, 0.8258, 0.09648, 0.834, 0.09648, 0.834, 0.1309, 0.8258, 0.1309, 0.9077, 0.03825, 0.8994, 0.03825, 0.8994, 0.003813, 0.9077, 0.003813, 0.9587, 0.173, 0.9506, 0.173, 0.9506, 0.1386, 0.9587, 0.1386, 0.7193, 0.09516, 0.8059, 0.09648, 0.8059, 0.1309, 0.8052, 0.1304, 0.9399, 0.03825, 0.9326, 0.03825, 0.9326, 0.003813, 0.9399, 0.003813, 0.9914, 0.173, 0.9838, 0.173, 0.9838, 0.1386, 0.9914, 0.1386, 0.9162, 0.173, 0.9078, 0.173, 0.9078, 0.1385, 0.9162, 0.1385, 0.834, 0.09648, 0.8425, 0.09648, 0.8425, 0.1309, 0.834, 0.1309, 0.8994, 0.03825, 0.8917, 0.03825, 0.8917, 0.003813, 0.8994, 0.003813, 0.9506, 0.173, 0.9433, 0.173, 0.9433, 0.1386, 0.9506, 0.1386, 0.8059, 0.09648, 0.8115, 0.09648, 0.8115, 0.1309, 0.8059, 0.1309, 0.9326, 0.03825, 0.9246, 0.03825, 0.9246, 0.003813, 0.9326, 0.003813, 0.9838, 0.173, 0.9756, 0.173, 0.9756, 0.1386, 0.9838, 0.1386, 0.944, 0.32, 0.861, 0.3218, 0.9458, 0.2861, 0.9429, 0.2855, 0.9458, 0.3759, 0.9452, 0.3758, 0.861, 0.3218, 0.944, 0.32, 0.9838, 0.2289, 0.9756, 0.2289, 0.9756, 0.173, 0.9838, 0.173, 0.9326, 0.09413, 0.9246, 0.09413, 0.9246, 0.03825, 0.9326, 0.03825, 0.8059, 0.04061, 0.8115, 0.04061, 0.8115, 0.09648, 0.8059, 0.09648, 0.9506, 0.2289, 0.9433, 0.2289, 0.9433, 0.173, 0.9506, 0.173, 0.8994, 0.09413, 0.8917, 0.09413, 0.8917, 0.03825, 0.8994, 0.03825, 0.834, 0.04061, 0.8425, 0.04061, 0.8425, 0.09648, 0.834, 0.09648, 0.9162, 0.2289, 0.9078, 0.2289, 0.9078, 0.173, 0.9162, 0.173, 0.9914, 0.2289, 0.9838, 0.2289, 0.9838, 0.173, 0.9914, 0.173, 0.9399, 0.09413, 0.9326, 0.09413, 0.9326, 0.03825, 0.9399, 0.03825, 0.8017, 0.04061, 0.8059, 0.04061, 0.8059, 0.09648, 0.7193, 0.09516, 0.9587, 0.2289, 0.9506, 0.2289, 0.9506, 0.173, 0.9587, 0.173, 0.9077, 0.09413, 0.8994, 0.09413, 0.8994, 0.03825, 0.9077, 0.03825, 0.8258, 0.04061, 0.834, 0.04061, 0.834, 0.09648, 0.8258, 0.09648, 0.9244, 0.2289, 0.9162, 0.2289, 0.9162, 0.173, 0.9244, 0.173, 0.9981, 0.2289, 0.9914, 0.2289, 0.9914, 0.173, 0.9981, 0.173, 0.8664, 0.04061, 0.8728, 0.04061, 0.8728, 0.09648, 0.8664, 0.09648, 0.8912, 0.2289, 0.8837, 0.2289, 0.8333, 0.1743, 0.8408, 0.1743, 0.9671, 0.2289, 0.9587, 0.2289, 0.9587, 0.173, 0.9671, 0.173, 0.9162, 0.09413, 0.9077, 0.09413, 0.9077, 0.03825, 0.9162, 0.03825, 0.8182, 0.04061, 0.8258, 0.04061, 0.8258, 0.09648, 0.8182, 0.09648, 0.9319, 0.2289, 0.9244, 0.2289, 0.9244, 0.173, 0.9319, 0.173, 0.8849, 0.09413, 0.8792, 0.09413, 0.8792, 0.03825, 0.8849, 0.03825, 0.851, 0.04061, 0.859, 0.04061, 0.859, 0.09648, 0.851, 0.09648, 0.859, 0.04061, 0.8664, 0.04061, 0.8664, 0.09648, 0.859, 0.09648, 0.8993, 0.2289, 0.8912, 0.2289, 0.8408, 0.1743, 0.8489, 0.1743, 0.9756, 0.2289, 0.9671, 0.2289, 0.9671, 0.173, 0.9756, 0.173, 0.9246, 0.09413, 0.9162, 0.09413, 0.9162, 0.03825, 0.9246, 0.03825, 0.8115, 0.04061, 0.8182, 0.04061, 0.8182, 0.09648, 0.8115, 0.09648, 0.9385, 0.2289, 0.9319, 0.2289, 0.9319, 0.173, 0.9385, 0.173, 0.8917, 0.09413, 0.8849, 0.09413, 0.8849, 0.03825, 0.8917, 0.03825, 0.8425, 0.04061, 0.851, 0.04061, 0.851, 0.09648, 0.8425, 0.09648, 0.8841, 0.3935, 0.8761, 0.3923, 0.8761, 0.3795, 0.8841, 0.3807, 0.2295, 0.2167, 0.2213, 0.2167, 0.2213, 0.1354, 0.2295, 0.1354, 0.3972, 0.1738, 0.3892, 0.1738, 0.3892, 0.09245, 0.3972, 0.09245, 0.6129, 0.782, 0.6202, 0.782, 0.6202, 0.8633, 0.6129, 0.8633, 0.238, 0.2167, 0.2295, 0.2167, 0.2295, 0.1354, 0.238, 0.1354, 0.4046, 0.1738, 0.3972, 0.1738, 0.3972, 0.09245, 0.4046, 0.09246, 0.6049, 0.782, 0.6129, 0.782, 0.6129, 0.8633, 0.6049, 0.8633, 0.2465, 0.2167, 0.238, 0.2167, 0.238, 0.1354, 0.2465, 0.1354, 0.508, 0.782, 0.5146, 0.782, 0.5146, 0.8633, 0.508, 0.8633, 0.5965, 0.782, 0.6049, 0.782, 0.6049, 0.8633, 0.5965, 0.8633, 0.2545, 0.2167, 0.2465, 0.2167, 0.2465, 0.1354, 0.2545, 0.1354, 0.5005, 0.782, 0.508, 0.782, 0.508, 0.8633, 0.5005, 0.8633, 0.588, 0.782, 0.5965, 0.782, 0.5965, 0.8633, 0.588, 0.8633, 0.4923, 0.782, 0.5005, 0.782, 0.5005, 0.8633, 0.4923, 0.8633, 0.5798, 0.782, 0.588, 0.782, 0.588, 0.8633, 0.5798, 0.8633, 0.4839, 0.782, 0.4923, 0.782, 0.4923, 0.8633, 0.4839, 0.8633, 0.5369, 0.782, 0.5798, 0.782, 0.5798, 0.8633, 0.5332, 0.8633, 0.4754, 0.782, 0.4839, 0.782, 0.4839, 0.8633, 0.4754, 0.8633, 0.5301, 0.782, 0.5369, 0.782, 0.5332, 0.8633, 0.5264, 0.8633, 0.4673, 0.782, 0.4754, 0.782, 0.4754, 0.8633, 0.4673, 0.8633, 0.5244, 0.782, 0.5301, 0.782, 0.5264, 0.8633, 0.5207, 0.8633, 0.4598, 0.782, 0.4673, 0.782, 0.4673, 0.8633, 0.4598, 0.8633, 0.3118, 0.1737, 0.3051, 0.1737, 0.3052, 0.09243, 0.3119, 0.09243, 0.4532, 0.782, 0.4598, 0.782, 0.4598, 0.8633, 0.4532, 0.8633, 0.3641, 0.1738, 0.3118, 0.1737, 0.3119, 0.09243, 0.3641, 0.09245, 0.207, 0.2167, 0.2014, 0.2167, 0.2014, 0.1354, 0.207, 0.1354, 0.3723, 0.1738, 0.3641, 0.1738, 0.3641, 0.09245, 0.3723, 0.09245, 0.2137, 0.2167, 0.207, 0.2167, 0.207, 0.1354, 0.2137, 0.1354, 0.3807, 0.1738, 0.3723, 0.1738, 0.3723, 0.09245, 0.3807, 0.09245, 0.2619, 0.2167, 0.2545, 0.2167, 0.2545, 0.1354, 0.2619, 0.1354, 0.2213, 0.2167, 0.2137, 0.2167, 0.2137, 0.1354, 0.2213, 0.1354, 0.3892, 0.1738, 0.3807, 0.1738, 0.3807, 0.09245, 0.3892, 0.09245, 0.3892, 0.2112, 0.3807, 0.2112, 0.3807, 0.1738, 0.3892, 0.1738, 0.2213, 0.2542, 0.2137, 0.2542, 0.2137, 0.2167, 0.2213, 0.2167, 0.2619, 0.2542, 0.2545, 0.2542, 0.2545, 0.2167, 0.2619, 0.2167, 0.3807, 0.2112, 0.3723, 0.2112, 0.3723, 0.1738, 0.3807, 0.1738, 0.2137, 0.2542, 0.207, 0.2542, 0.207, 0.2167, 0.2137, 0.2167, 0.3723, 0.2112, 0.3641, 0.2112, 0.3641, 0.1738, 0.3723, 0.1738, 0.207, 0.2542, 0.2014, 0.2542, 0.2014, 0.2167, 0.207, 0.2167, 0.3641, 0.2112, 0.3565, 0.2112, 0.3118, 0.1737, 0.3641, 0.1738, 0.4532, 0.7445, 0.4598, 0.7445, 0.4598, 0.782, 0.4532, 0.782, 0.3565, 0.2112, 0.3497, 0.2112, 0.3051, 0.1737, 0.3118, 0.1737, 0.4598, 0.7445, 0.4673, 0.7445, 0.4673, 0.782, 0.4598, 0.782, 0.5596, 0.7445, 0.5653, 0.7445, 0.5301, 0.782, 0.5244, 0.782, 0.4673, 0.7445, 0.4754, 0.7445, 0.4754, 0.782, 0.4673, 0.782, 0.5653, 0.7445, 0.5721, 0.7445, 0.5369, 0.782, 0.5301, 0.782, 0.4754, 0.7445, 0.4839, 0.7445, 0.4839, 0.782, 0.4754, 0.782, 0.5721, 0.7445, 0.5798, 0.7445, 0.5798, 0.782, 0.5369, 0.782, 0.4839, 0.7445, 0.4923, 0.7445, 0.4923, 0.782, 0.4839, 0.782, 0.5798, 0.7445, 0.588, 0.7445, 0.588, 0.782, 0.5798, 0.782, 0.4923, 0.7445, 0.5005, 0.7445, 0.5005, 0.782, 0.4923, 0.782, 0.588, 0.7445, 0.5965, 0.7445, 0.5965, 0.782, 0.588, 0.782, 0.5005, 0.7445, 0.508, 0.7445, 0.508, 0.782, 0.5005, 0.782, 0.2545, 0.2542, 0.2465, 0.2542, 0.2465, 0.2167, 0.2545, 0.2167, 0.5965, 0.7445, 0.6049, 0.7445, 0.6049, 0.782, 0.5965, 0.782, 0.508, 0.7445, 0.5146, 0.7445, 0.5146, 0.782, 0.508, 0.782, 0.2465, 0.2542, 0.238, 0.2542, 0.238, 0.2167, 0.2465, 0.2167, 0.6049, 0.7445, 0.6129, 0.7445, 0.6129, 0.782, 0.6049, 0.782, 0.4046, 0.2112, 0.3972, 0.2112, 0.3972, 0.1738, 0.4046, 0.1738, 0.238, 0.2542, 0.2295, 0.2542, 0.2295, 0.2167, 0.238, 0.2167, 0.6129, 0.7445, 0.6202, 0.7445, 0.6202, 0.782, 0.6129, 0.782, 0.3972, 0.2112, 0.3892, 0.2112, 0.3892, 0.1738, 0.3972, 0.1738, 0.2295, 0.2542, 0.2213, 0.2542, 0.2213, 0.2167, 0.2295, 0.2167, 0.2683, 0.2542, 0.2619, 0.2542, 0.2619, 0.2167, 0.2683, 0.2167, 0.6258, 0.1202, 0.6275, 0.1167, 0.6307, 0.1133, 0.6354, 0.1103, 0.6414, 0.1078, 0.6485, 0.1058, 0.6564, 0.1044, 0.6647, 0.1037, 0.6732, 0.1037, 0.6815, 0.1044, 0.6894, 0.1058, 0.6965, 0.1078, 0.7025, 0.1103, 0.7072, 0.1133, 0.7104, 0.1167, 0.7121, 0.1202, 0.7121, 0.1238, 0.7104, 0.1273, 0.7072, 0.1306, 0.7025, 0.1336, 0.6965, 0.1362, 0.6894, 0.1382, 0.6794, 0.1636, 0.6711, 0.1643, 0.6626, 0.1643, 0.6543, 0.1636, 0.6485, 0.1382, 0.6414, 0.1362, 0.6354, 0.1336, 0.6307, 0.1306, 0.6275, 0.1273, 0.6258, 0.1238, 0.3641, 0.04761, 0.3121, 0.04734, 0.3122, 0.02705, 0.3641, 0.02743, 0.6777, 0.0188, 0.6692, 0.0188, 0.6746, 0.007013, 0.3723, 0.04761, 0.3641, 0.04761, 0.3641, 0.02743, 0.3723, 0.02743, 0.9878, 0.3399, 0.993, 0.3417, 0.9937, 0.3544, 0.9756, 0.3356, 0.9819, 0.3378, 0.3807, 0.04761, 0.3723, 0.04761, 0.3723, 0.02743, 0.3807, 0.02743, 0.2619, 0.0906, 0.2545, 0.0906, 0.2545, 0.07042, 0.2619, 0.07042, 0.3892, 0.04761, 0.3807, 0.04761, 0.3807, 0.02743, 0.3892, 0.02743, 0.2683, 0.0906, 0.2619, 0.0906, 0.2619, 0.07042, 0.2683, 0.07042, 0.6868, 0.3573, 0.705, 0.4012, 0.6611, 0.41, 0.6391, 0.3606, 0.3972, 0.04761, 0.3892, 0.04761, 0.3892, 0.02743, 0.3972, 0.02743, 0.6129, 0.9081, 0.6202, 0.9081, 0.6202, 0.9283, 0.6129, 0.9283, 0.238, 0.0906, 0.2295, 0.0906, 0.2295, 0.07042, 0.238, 0.07042, 0.4046, 0.04762, 0.3972, 0.04761, 0.3972, 0.02743, 0.4046, 0.02743, 0.6049, 0.9081, 0.6129, 0.9081, 0.6129, 0.9283, 0.6049, 0.9283, 0.2465, 0.0906, 0.238, 0.0906, 0.238, 0.07042, 0.2465, 0.07042, 0.508, 0.9081, 0.5146, 0.9081, 0.5146, 0.9283, 0.508, 0.9283, 0.5965, 0.9081, 0.6049, 0.9081, 0.6049, 0.9283, 0.5965, 0.9283, 0.2545, 0.0906, 0.2465, 0.0906, 0.2465, 0.07042, 0.2545, 0.07042, 0.5005, 0.9081, 0.508, 0.9081, 0.508, 0.9283, 0.5005, 0.9283, 0.588, 0.9081, 0.5965, 0.9081, 0.5965, 0.9283, 0.588, 0.9283, 0.4923, 0.9081, 0.5005, 0.9081, 0.5005, 0.9283, 0.4923, 0.9283, 0.5798, 0.9081, 0.588, 0.9081, 0.588, 0.9283, 0.5798, 0.9283, 0.4839, 0.9081, 0.4923, 0.9081, 0.4923, 0.9283, 0.4839, 0.9283, 0.532, 0.9084, 0.5798, 0.9081, 0.5798, 0.9283, 0.5314, 0.9287, 0.4754, 0.9081, 0.4839, 0.9081, 0.4839, 0.9283, 0.4754, 0.9283, 0.8544, 0.3299, 0.8544, 0.3502, 0.8315, 0.35, 0.8308, 0.3298, 0.6626, 0.1643, 0.6711, 0.1643, 0.6694, 0.1765, 0.6609, 0.1765, 0.05878, 0.1076, 0.09612, 0.1761, 0.05395, 0.1857, 0.007814, 0.1087, 0.6694, 0.1765, 0.6777, 0.1758, 0.6766, 0.2401, 0.6683, 0.2408, 0.8677, 0.3918, 0.8592, 0.392, 0.8592, 0.3792, 0.8677, 0.379, 0.6711, 0.1643, 0.6794, 0.1636, 0.6777, 0.1758, 0.6694, 0.1765, 0.6543, 0.1636, 0.6626, 0.1643, 0.6609, 0.1765, 0.6525, 0.1758, 0.8761, 0.3923, 0.8677, 0.3918, 0.8677, 0.379, 0.8761, 0.3795, 0.3121, 0.05978, 0.3119, 0.09243, 0.2866, 0.0922, 0.2879, 0.05973, 0.6609, 0.0195, 0.653, 0.02088, 0.646, 0.02288, 0.6746, 0.007013, 0.6692, 0.0188, 0.961, 0.3669, 0.9552, 0.369, 0.9489, 0.3713, 0.9658, 0.3526, 0.9662, 0.365, 0.6939, 0.02088, 0.6861, 0.0195, 0.6777, 0.0188, 0.6746, 0.007013, 0.701, 0.02288, 0.9726, 0.01192, 0.9641, 0.01192, 0.9678, 0.002633, 0.6894, 0.1058, 0.6815, 0.1044, 0.6815, 0.06948, 0.6894, 0.07085, 0.9751, 0.0863, 0.9666, 0.0863, 0.9666, 0.05128, 0.9751, 0.05128, 0.6965, 0.1078, 0.6894, 0.1058, 0.6894, 0.07085, 0.6965, 0.07285, 0.9666, 0.0863, 0.9583, 0.087, 0.9583, 0.05198, 0.9666, 0.05128, 0.9583, 0.087, 0.9504, 0.08838, 0.9504, 0.05336, 0.9583, 0.05198, 0.6485, 0.1058, 0.6414, 0.1078, 0.6414, 0.07285, 0.6485, 0.07085, 0.9504, 0.08838, 0.9433, 0.09039, 0.9433, 0.05537, 0.9504, 0.05336, 0.6564, 0.1044, 0.6485, 0.1058, 0.6485, 0.07085, 0.6564, 0.06948, 0.6647, 0.1037, 0.6564, 0.1044, 0.6564, 0.06948, 0.6647, 0.06878, 0.2295, 0.103, 0.2295, 0.1354, 0.1674, 0.1354, 0.1674, 0.103, 0.9834, 0.087, 0.9751, 0.0863, 0.9751, 0.05128, 0.9834, 0.05198, 0.4754, 0.9081, 0.4754, 0.9283, 0.4115, 0.9283, 0.4115, 0.9081, 0.6815, 0.1044, 0.6732, 0.1037, 0.6732, 0.06878, 0.6815, 0.06948, 0.9913, 0.08838, 0.9834, 0.087, 0.9834, 0.05198, 0.9913, 0.05336, 0.6732, 0.1037, 0.6647, 0.1037, 0.6647, 0.06878, 0.6732, 0.06878, 0.9983, 0.09039, 0.9913, 0.08838, 0.9913, 0.05336, 0.9983, 0.05537, 0.4754, 0.8633, 0.4754, 0.8958, 0.4115, 0.8958, 0.4115, 0.8633, 0.2295, 0.0906, 0.2295, 0.103, 0.1674, 0.103, 0.1674, 0.0906, 0.3121, 0.04734, 0.3121, 0.05978, 0.2879, 0.05973, 0.2884, 0.04736, 0.988, 0.4027, 0.9823, 0.4027, 0.9823, 0.3702, 0.988, 0.3702, 0.9823, 0.4027, 0.9754, 0.4028, 0.9754, 0.3703, 0.9823, 0.3702, 0.2866, 0.0922, 0.2798, 0.0922, 0.2812, 0.05973, 0.2879, 0.05973, 0.06663, 0.08051, 0.05878, 0.1076, 0.007814, 0.1087, 0.01751, 0.07813, 0.8544, 0.2848, 0.8544, 0.3174, 0.8303, 0.3175, 0.8291, 0.285, 0.4754, 0.8633, 0.4839, 0.8633, 0.4839, 0.8958, 0.4754, 0.8958, 0.5332, 0.8633, 0.5798, 0.8633, 0.5798, 0.8958, 0.5323, 0.8959, 0.4839, 0.8633, 0.4923, 0.8633, 0.4923, 0.8958, 0.4839, 0.8958, 0.5798, 0.8633, 0.588, 0.8633, 0.588, 0.8958, 0.5798, 0.8958, 0.4923, 0.8633, 0.5005, 0.8633, 0.5005, 0.8958, 0.4923, 0.8958, 0.588, 0.8633, 0.5965, 0.8633, 0.5965, 0.8958, 0.588, 0.8958, 0.5005, 0.8633, 0.508, 0.8633, 0.508, 0.8958, 0.5005, 0.8958, 0.2545, 0.1354, 0.2465, 0.1354, 0.2465, 0.103, 0.2545, 0.103, 0.5965, 0.8633, 0.6049, 0.8633, 0.6049, 0.8958, 0.5965, 0.8958, 0.508, 0.8633, 0.5146, 0.8633, 0.5146, 0.8958, 0.508, 0.8958, 0.2465, 0.1354, 0.238, 0.1354, 0.238, 0.103, 0.2465, 0.103, 0.6049, 0.8633, 0.6129, 0.8633, 0.6129, 0.8958, 0.6049, 0.8958, 0.4046, 0.09246, 0.3972, 0.09245, 0.3972, 0.05999, 0.4046, 0.05999, 0.238, 0.1354, 0.2295, 0.1354, 0.2295, 0.103, 0.238, 0.103, 0.6129, 0.8633, 0.6202, 0.8633, 0.6202, 0.8958, 0.6129, 0.8958, 0.3972, 0.09245, 0.3892, 0.09245, 0.3892, 0.05998, 0.3972, 0.05999, 0.705, 0.2613, 0.6757, 0.3304, 0.6256, 0.3302, 0.6627, 0.2525, 0.2683, 0.1354, 0.2619, 0.1354, 0.2619, 0.103, 0.2683, 0.103, 0.3892, 0.09245, 0.3807, 0.09245, 0.3807, 0.05998, 0.3892, 0.05998, 0.2619, 0.1354, 0.2545, 0.1354, 0.2545, 0.103, 0.2619, 0.103, 0.3807, 0.09245, 0.3723, 0.09245, 0.3723, 0.05998, 0.3807, 0.05998, 0.3723, 0.09245, 0.3641, 0.09245, 0.3641, 0.05998, 0.3723, 0.05998, 0.3641, 0.09245, 0.3119, 0.09243, 0.3121, 0.05978, 0.3641, 0.05998, 0.8269, 0.1796, 0.8269, 0.2121, 0.75, 0.2088, 0.7764, 0.1509, 0.1674, 0.0906, 0.1674, 0.103, 0.09071, 0.1062, 0.09625, 0.08348, 0.6894, 0.07085, 0.6815, 0.06948, 0.6847, 0.0342, 0.6926, 0.03557, 0.9751, 0.05128, 0.9666, 0.05128, 0.9648, 0.02349, 0.9733, 0.02349, 0.6965, 0.07285, 0.6894, 0.07085, 0.6926, 0.03557, 0.6997, 0.03757, 0.9666, 0.05128, 0.9583, 0.05198, 0.9565, 0.02419, 0.9648, 0.02349, 0.9583, 0.05198, 0.9504, 0.05336, 0.9486, 0.02557, 0.9565, 0.02419, 0.6485, 0.07085, 0.6414, 0.07285, 0.6446, 0.03757, 0.6517, 0.03557, 0.9662, 0.4183, 0.96, 0.4206, 0.9522, 0.3858, 0.9584, 0.3835, 0.6564, 0.06948, 0.6485, 0.07085, 0.6517, 0.03557, 0.6596, 0.0342, 0.6647, 0.06878, 0.6564, 0.06948, 0.6596, 0.0342, 0.6679, 0.03349, 0.1674, 0.103, 0.1674, 0.1354, 0.1171, 0.1641, 0.09071, 0.1062, 0.9834, 0.05198, 0.9751, 0.05128, 0.9733, 0.02349, 0.9817, 0.02419, 0.8269, 0.2245, 0.8269, 0.2446, 0.7646, 0.2687, 0.7555, 0.2315, 0.6815, 0.06948, 0.6732, 0.06878, 0.6764, 0.03349, 0.6847, 0.0342, 0.9879, 0.2871, 0.9937, 0.2892, 0.9896, 0.325, 0.9837, 0.3229, 0.6732, 0.06878, 0.6647, 0.06878, 0.6679, 0.03349, 0.6764, 0.03349, 0.9816, 0.2849, 0.9879, 0.2871, 0.9837, 0.3229, 0.9774, 0.3207, 0.7764, 0.1509, 0.75, 0.2088, 0.718, 0.2074, 0.7554, 0.1389, 0.09625, 0.08348, 0.09071, 0.1062, 0.05878, 0.1076, 0.06663, 0.08051, 0.6926, 0.03557, 0.6847, 0.0342, 0.6861, 0.0195, 0.6939, 0.02088, 0.9733, 0.02349, 0.9648, 0.02349, 0.9641, 0.01192, 0.9726, 0.01192, 0.6997, 0.03757, 0.6926, 0.03557, 0.6939, 0.02088, 0.701, 0.02288, 0.9648, 0.02349, 0.9565, 0.02419, 0.9558, 0.01262, 0.9641, 0.01192, 0.9565, 0.02419, 0.9486, 0.02557, 0.9479, 0.014, 0.9558, 0.01262, 0.6517, 0.03557, 0.6446, 0.03757, 0.646, 0.02288, 0.653, 0.02088, 0.9584, 0.3835, 0.9522, 0.3858, 0.9489, 0.3713, 0.9552, 0.369, 0.6596, 0.0342, 0.6517, 0.03557, 0.653, 0.02088, 0.6609, 0.0195, 0.6679, 0.03349, 0.6596, 0.0342, 0.6609, 0.0195, 0.6692, 0.0188, 0.09071, 0.1062, 0.1171, 0.1641, 0.09612, 0.1761, 0.05878, 0.1076, 0.9817, 0.02419, 0.9733, 0.02349, 0.9726, 0.01192, 0.9809, 0.01262, 0.7555, 0.2315, 0.7646, 0.2687, 0.7387, 0.2786, 0.7258, 0.2345, 0.6847, 0.0342, 0.6764, 0.03349, 0.6777, 0.0188, 0.6861, 0.0195, 0.9837, 0.3229, 0.9896, 0.325, 0.9878, 0.3399, 0.9819, 0.3378, 0.6764, 0.03349, 0.6679, 0.03349, 0.6692, 0.0188, 0.6777, 0.0188, 0.9774, 0.3207, 0.9837, 0.3229, 0.9819, 0.3378, 0.9756, 0.3356, 0.75, 0.2088, 0.7555, 0.2315, 0.7258, 0.2345, 0.718, 0.2074, 0.1053, 0.04636, 0.09625, 0.08348, 0.06663, 0.08051, 0.07942, 0.03634, 0.8269, 0.2121, 0.8269, 0.2245, 0.7555, 0.2315, 0.75, 0.2088, 0.1674, 0.07041, 0.1674, 0.0906, 0.09625, 0.08348, 0.1053, 0.04636, 0.07942, 0.03634, 0.06663, 0.08051, 0.01751, 0.07813, 0.03332, 0.0283, 0.3122, 0.02705, 0.3121, 0.04734, 0.2884, 0.04736, 0.2893, 0.02717, 0.2295, 0.07042, 0.2295, 0.0906, 0.1674, 0.0906, 0.1674, 0.07041, 0.4754, 0.8958, 0.4754, 0.9081, 0.4115, 0.9081, 0.4115, 0.8958, 0.8308, 0.3298, 0.8315, 0.35, 0.7188, 0.3308, 0.7256, 0.3297, 0.835, 0.3298, 0.988, 0.3702, 0.9823, 0.3702, 0.9823, 0.3579, 0.988, 0.3578, 0.9823, 0.3702, 0.9754, 0.3703, 0.9754, 0.3579, 0.9823, 0.3579, 0.2879, 0.05973, 0.2812, 0.05973, 0.2817, 0.04736, 0.2884, 0.04736, 0.8544, 0.3174, 0.8544, 0.3299, 0.8308, 0.3298, 0.8303, 0.3175, 0.4754, 0.8958, 0.4839, 0.8958, 0.4839, 0.9081, 0.4754, 0.9081, 0.5323, 0.8959, 0.5798, 0.8958, 0.5798, 0.9081, 0.532, 0.9084, 0.4839, 0.8958, 0.4923, 0.8958, 0.4923, 0.9081, 0.4839, 0.9081, 0.5798, 0.8958, 0.588, 0.8958, 0.588, 0.9081, 0.5798, 0.9081, 0.4923, 0.8958, 0.5005, 0.8958, 0.5005, 0.9081, 0.4923, 0.9081, 0.588, 0.8958, 0.5965, 0.8958, 0.5965, 0.9081, 0.588, 0.9081, 0.5005, 0.8958, 0.508, 0.8958, 0.508, 0.9081, 0.5005, 0.9081, 0.2545, 0.103, 0.2465, 0.103, 0.2465, 0.0906, 0.2545, 0.0906, 0.5965, 0.8958, 0.6049, 0.8958, 0.6049, 0.9081, 0.5965, 0.9081, 0.508, 0.8958, 0.5146, 0.8958, 0.5146, 0.9081, 0.508, 0.9081, 0.2465, 0.103, 0.238, 0.103, 0.238, 0.0906, 0.2465, 0.0906, 0.6049, 0.8958, 0.6129, 0.8958, 0.6129, 0.9081, 0.6049, 0.9081, 0.4046, 0.05999, 0.3972, 0.05999, 0.3972, 0.04761, 0.4046, 0.04762, 0.238, 0.103, 0.2295, 0.103, 0.2295, 0.0906, 0.238, 0.0906, 0.6129, 0.8958, 0.6202, 0.8958, 0.6202, 0.9081, 0.6129, 0.9081, 0.3972, 0.05999, 0.3892, 0.05998, 0.3892, 0.04761, 0.3972, 0.04761, 0.6757, 0.3304, 0.6868, 0.3573, 0.6391, 0.3606, 0.6256, 0.3302, 0.2683, 0.103, 0.2619, 0.103, 0.2619, 0.0906, 0.2683, 0.0906, 0.3892, 0.05998, 0.3807, 0.05998, 0.3807, 0.04761, 0.3892, 0.04761, 0.2619, 0.103, 0.2545, 0.103, 0.2545, 0.0906, 0.2619, 0.0906, 0.3807, 0.05998, 0.3723, 0.05998, 0.3723, 0.04761, 0.3807, 0.04761, 0.3723, 0.05998, 0.3641, 0.05998, 0.3641, 0.04761, 0.3723, 0.04761, 0.3641, 0.05998, 0.3121, 0.05978, 0.3121, 0.04734, 0.3641, 0.04761, 0.9741, 0.287, 0.9658, 0.2863, 0.966, 0.2848, 0.9743, 0.2855, 0.9573, 0.2863, 0.9491, 0.2855, 0.9575, 0.2848, 0.9658, 0.2863, 0.9573, 0.2863, 0.9575, 0.2848, 0.966, 0.2848, 0.6525, 0.1758, 0.6609, 0.1765, 0.6598, 0.2408, 0.6514, 0.2401, 0.9743, 0.3486, 0.966, 0.3479, 0.9658, 0.2863, 0.9741, 0.287, 0.966, 0.3479, 0.9575, 0.3479, 0.9573, 0.2863, 0.9658, 0.2863, 0.6609, 0.1765, 0.6694, 0.1765, 0.6683, 0.2408, 0.6598, 0.2408, 0.8555, 0.4026, 0.8079, 0.4026, 0.8098, 0.3548, 0.8124, 0.3536])
me_cylinder.materials.append(mat_material_001)
me_cylinder.use_remesh_fix_poles = True
me_cylinder.use_remesh_preserve_attributes = False
me_cylinder.use_mirror_vertex_groups = False
me_cylinder.update()

# ---- objects
ob_cylinder = bpy.data.objects.new('Cylinder', me_cylinder)

# ---- transforms, parenting, visibility, modifiers, constraints
ob_cylinder.location = (0.0, 0.0, 0.0)
ob_cylinder.lineart.crease_threshold = 0.0

# ---- collection membership
col_collection.objects.link(ob_cylinder)

# ---- scene / render settings (as saved in the file)
scene.frame_start = 1; scene.frame_end = 250; scene.frame_set(1)
scene.render.engine = 'BLENDER_EEVEE_NEXT'
scene.cycles.use_denoising = False
scene.cycles.samples = 128
scene.cycles.sampling_pattern = 'TABULATED_SOBOL'
scene.cycles.use_adaptive_sampling = False
scene.cycles.use_light_tree = False
scene.view_settings.view_transform = 'Filmic'
bpy.context.view_layer.update()

# ---- added for rendering (the .blend has no active camera and no usable light): camera, sun
cam_auto = bpy.data.cameras.new('AutoCamera')
cam_auto.lens = 50.0
cam_auto.sensor_width = 36.0
cam_auto.clip_end = 1000.0
ob_auto_camera = bpy.data.objects.new('AutoCamera', cam_auto)
scene.collection.objects.link(ob_auto_camera)
ob_auto_camera.location = (55.0562, -66.2185, 67.4047)
ob_auto_camera.rotation_euler = (1.09748, -7.21219e-08, 0.694738)
scene.camera = ob_auto_camera
light_auto_sun = bpy.data.lights.new('AutoSun', 'SUN')
light_auto_sun.energy = 3.0
light_auto_sun.angle = 0.0523599
ob_auto_sun = bpy.data.objects.new('AutoSun', light_auto_sun)
scene.collection.objects.link(ob_auto_sun)
ob_auto_sun.rotation_euler = (0.872665, 0.174533, 0.523599)
bpy.context.view_layer.update()
